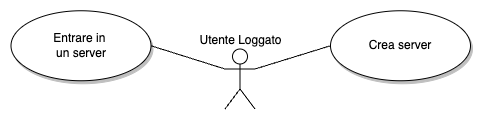

The diagram above was exported from draw.io. Its source (the exported page's mxGraphModel, read from the mxfile embedded in the PNG):
<mxGraphModel dx="760" dy="726" grid="1" gridSize="10" guides="1" tooltips="1" connect="1" arrows="1" fold="1" page="1" pageScale="1" pageWidth="827" pageHeight="1169" math="0" shadow="0">
  <root>
    <mxCell id="0" />
    <mxCell id="1" parent="0" />
    <mxCell id="2" style="rounded=0;orthogonalLoop=1;jettySize=auto;html=1;entryX=0;entryY=0.5;entryDx=0;entryDy=0;endArrow=none;endFill=0;exitX=1;exitY=0.3333333333333333;exitDx=0;exitDy=0;exitPerimeter=0;" edge="1" source="4" target="5" parent="1">
      <mxGeometry relative="1" as="geometry">
        <mxPoint x="2051.5" y="1164.25" as="sourcePoint" />
      </mxGeometry>
    </mxCell>
    <mxCell id="3" style="rounded=0;orthogonalLoop=1;jettySize=auto;html=1;endArrow=none;endFill=0;exitX=0;exitY=0.3333333333333333;exitDx=0;exitDy=0;exitPerimeter=0;entryX=1;entryY=0.5;entryDx=0;entryDy=0;" edge="1" source="4" target="6" parent="1">
      <mxGeometry relative="1" as="geometry">
        <mxPoint x="2051.5" y="1114.25" as="sourcePoint" />
      </mxGeometry>
    </mxCell>
    <mxCell id="4" value="Utente Loggato" style="shape=umlActor;verticalLabelPosition=top;verticalAlign=bottom;html=1;outlineConnect=0;labelPosition=center;align=center;" vertex="1" parent="1">
      <mxGeometry x="2052.5" y="1097.5" width="30" height="60" as="geometry" />
    </mxCell>
    <mxCell id="5" value="Crea server" style="ellipse;whiteSpace=wrap;html=1;shadow=1;" vertex="1" parent="1">
      <mxGeometry x="2158" y="1059.25" width="140" height="70" as="geometry" />
    </mxCell>
    <mxCell id="6" value="Entrare in&amp;nbsp;&lt;br style=&quot;border-color: var(--border-color);&quot;&gt;un server" style="ellipse;whiteSpace=wrap;html=1;shadow=1;" vertex="1" parent="1">
      <mxGeometry x="1838.5" y="1059.25" width="140" height="70" as="geometry" />
    </mxCell>
  </root>
</mxGraphModel>